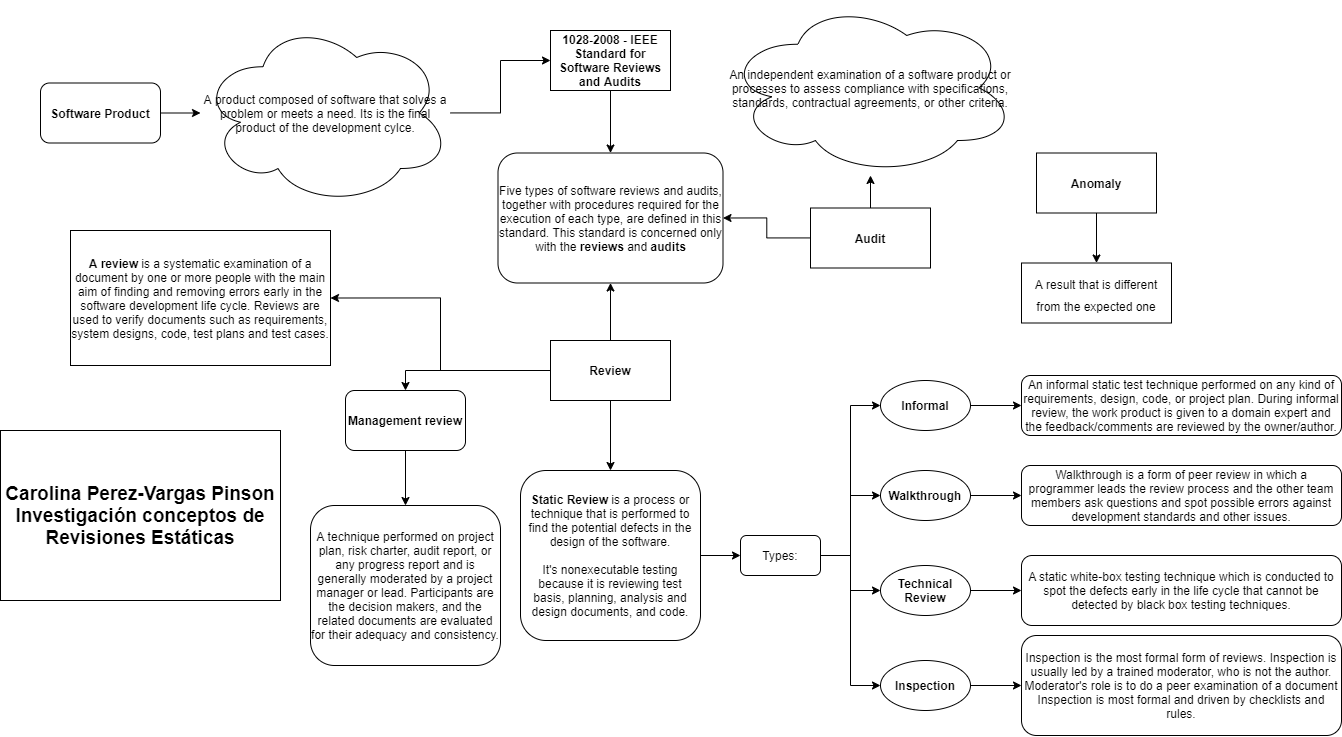

The diagram above was exported from draw.io. Its source (the exported page's mxGraphModel, read from the mxfile embedded in the PNG):
<mxGraphModel dx="2333" dy="701" grid="1" gridSize="10" guides="1" tooltips="1" connect="1" arrows="1" fold="1" page="1" pageScale="1" pageWidth="850" pageHeight="1100" math="0" shadow="0">
  <root>
    <mxCell id="0" />
    <mxCell id="1" parent="0" />
    <mxCell id="rYJeLVC-GxUI200B-7fW-9" value="An independent examination of a software product or processes to assess compliance with specifications, standards, contractual agreements, or other criteria." style="ellipse;shape=cloud;whiteSpace=wrap;html=1;" vertex="1" parent="1">
      <mxGeometry x="355" y="10" width="290" height="175" as="geometry" />
    </mxCell>
    <mxCell id="rYJeLVC-GxUI200B-7fW-13" value="" style="edgeStyle=orthogonalEdgeStyle;rounded=0;orthogonalLoop=1;jettySize=auto;html=1;entryX=0;entryY=0.5;entryDx=0;entryDy=0;" edge="1" parent="1" source="rYJeLVC-GxUI200B-7fW-10" target="rYJeLVC-GxUI200B-7fW-47">
      <mxGeometry relative="1" as="geometry">
        <mxPoint x="130" y="305" as="targetPoint" />
      </mxGeometry>
    </mxCell>
    <mxCell id="rYJeLVC-GxUI200B-7fW-10" value="A product composed of software that solves a problem or meets a need. Its is the final product of the development cylce." style="ellipse;shape=cloud;whiteSpace=wrap;html=1;" vertex="1" parent="1">
      <mxGeometry x="-170" y="30" width="250" height="185" as="geometry" />
    </mxCell>
    <mxCell id="rYJeLVC-GxUI200B-7fW-65" style="edgeStyle=orthogonalEdgeStyle;rounded=0;orthogonalLoop=1;jettySize=auto;html=1;entryX=0.5;entryY=0;entryDx=0;entryDy=0;fontSize=12;" edge="1" parent="1" source="rYJeLVC-GxUI200B-7fW-12" target="rYJeLVC-GxUI200B-7fW-57">
      <mxGeometry relative="1" as="geometry" />
    </mxCell>
    <mxCell id="rYJeLVC-GxUI200B-7fW-12" value="Anomaly" style="rounded=0;whiteSpace=wrap;html=1;fontStyle=1" vertex="1" parent="1">
      <mxGeometry x="666" y="162.5" width="120" height="60" as="geometry" />
    </mxCell>
    <mxCell id="rYJeLVC-GxUI200B-7fW-18" style="edgeStyle=orthogonalEdgeStyle;rounded=0;orthogonalLoop=1;jettySize=auto;html=1;entryX=0.5;entryY=0;entryDx=0;entryDy=0;" edge="1" parent="1" source="rYJeLVC-GxUI200B-7fW-14" target="rYJeLVC-GxUI200B-7fW-39">
      <mxGeometry relative="1" as="geometry" />
    </mxCell>
    <mxCell id="rYJeLVC-GxUI200B-7fW-42" style="edgeStyle=orthogonalEdgeStyle;rounded=0;orthogonalLoop=1;jettySize=auto;html=1;entryX=1;entryY=0.5;entryDx=0;entryDy=0;" edge="1" parent="1" source="rYJeLVC-GxUI200B-7fW-14" target="rYJeLVC-GxUI200B-7fW-59">
      <mxGeometry relative="1" as="geometry">
        <mxPoint x="-20" y="277.5" as="targetPoint" />
      </mxGeometry>
    </mxCell>
    <mxCell id="rYJeLVC-GxUI200B-7fW-46" style="edgeStyle=orthogonalEdgeStyle;rounded=0;orthogonalLoop=1;jettySize=auto;html=1;entryX=0.5;entryY=0;entryDx=0;entryDy=0;" edge="1" parent="1" source="rYJeLVC-GxUI200B-7fW-14" target="rYJeLVC-GxUI200B-7fW-44">
      <mxGeometry relative="1" as="geometry" />
    </mxCell>
    <mxCell id="rYJeLVC-GxUI200B-7fW-53" style="edgeStyle=orthogonalEdgeStyle;rounded=0;orthogonalLoop=1;jettySize=auto;html=1;entryX=0.5;entryY=1;entryDx=0;entryDy=0;fontSize=19;" edge="1" parent="1" source="rYJeLVC-GxUI200B-7fW-14" target="rYJeLVC-GxUI200B-7fW-48">
      <mxGeometry relative="1" as="geometry" />
    </mxCell>
    <mxCell id="rYJeLVC-GxUI200B-7fW-14" value="Review" style="rounded=0;whiteSpace=wrap;html=1;fontStyle=1" vertex="1" parent="1">
      <mxGeometry x="180" y="350" width="120" height="60" as="geometry" />
    </mxCell>
    <mxCell id="rYJeLVC-GxUI200B-7fW-35" style="edgeStyle=orthogonalEdgeStyle;rounded=0;orthogonalLoop=1;jettySize=auto;html=1;entryX=0;entryY=0.5;entryDx=0;entryDy=0;" edge="1" parent="1" source="rYJeLVC-GxUI200B-7fW-17" target="rYJeLVC-GxUI200B-7fW-19">
      <mxGeometry relative="1" as="geometry" />
    </mxCell>
    <mxCell id="rYJeLVC-GxUI200B-7fW-36" style="edgeStyle=orthogonalEdgeStyle;rounded=0;orthogonalLoop=1;jettySize=auto;html=1;entryX=0;entryY=0.5;entryDx=0;entryDy=0;" edge="1" parent="1" source="rYJeLVC-GxUI200B-7fW-17" target="rYJeLVC-GxUI200B-7fW-20">
      <mxGeometry relative="1" as="geometry" />
    </mxCell>
    <mxCell id="rYJeLVC-GxUI200B-7fW-37" style="edgeStyle=orthogonalEdgeStyle;rounded=0;orthogonalLoop=1;jettySize=auto;html=1;entryX=0;entryY=0.5;entryDx=0;entryDy=0;" edge="1" parent="1" source="rYJeLVC-GxUI200B-7fW-17" target="rYJeLVC-GxUI200B-7fW-21">
      <mxGeometry relative="1" as="geometry" />
    </mxCell>
    <mxCell id="rYJeLVC-GxUI200B-7fW-38" style="edgeStyle=orthogonalEdgeStyle;rounded=0;orthogonalLoop=1;jettySize=auto;html=1;entryX=0;entryY=0.5;entryDx=0;entryDy=0;" edge="1" parent="1" source="rYJeLVC-GxUI200B-7fW-17" target="rYJeLVC-GxUI200B-7fW-22">
      <mxGeometry relative="1" as="geometry" />
    </mxCell>
    <mxCell id="rYJeLVC-GxUI200B-7fW-17" value="Types:" style="rounded=1;whiteSpace=wrap;html=1;" vertex="1" parent="1">
      <mxGeometry x="370" y="545" width="80" height="40" as="geometry" />
    </mxCell>
    <mxCell id="rYJeLVC-GxUI200B-7fW-63" style="edgeStyle=orthogonalEdgeStyle;rounded=0;orthogonalLoop=1;jettySize=auto;html=1;fontSize=12;" edge="1" parent="1" source="rYJeLVC-GxUI200B-7fW-19" target="rYJeLVC-GxUI200B-7fW-60">
      <mxGeometry relative="1" as="geometry" />
    </mxCell>
    <mxCell id="rYJeLVC-GxUI200B-7fW-19" value="Informal" style="ellipse;whiteSpace=wrap;html=1;fontStyle=1" vertex="1" parent="1">
      <mxGeometry x="510" y="390" width="90" height="50" as="geometry" />
    </mxCell>
    <mxCell id="rYJeLVC-GxUI200B-7fW-32" style="edgeStyle=orthogonalEdgeStyle;rounded=0;orthogonalLoop=1;jettySize=auto;html=1;entryX=0;entryY=0.5;entryDx=0;entryDy=0;" edge="1" parent="1" source="rYJeLVC-GxUI200B-7fW-20" target="rYJeLVC-GxUI200B-7fW-31">
      <mxGeometry relative="1" as="geometry" />
    </mxCell>
    <mxCell id="rYJeLVC-GxUI200B-7fW-20" value="Walkthrough" style="ellipse;whiteSpace=wrap;html=1;fontStyle=1" vertex="1" parent="1">
      <mxGeometry x="510" y="480" width="90" height="50" as="geometry" />
    </mxCell>
    <mxCell id="rYJeLVC-GxUI200B-7fW-28" value="" style="edgeStyle=orthogonalEdgeStyle;rounded=0;orthogonalLoop=1;jettySize=auto;html=1;" edge="1" parent="1" source="rYJeLVC-GxUI200B-7fW-21" target="rYJeLVC-GxUI200B-7fW-26">
      <mxGeometry relative="1" as="geometry" />
    </mxCell>
    <mxCell id="rYJeLVC-GxUI200B-7fW-21" value="Technical Review" style="ellipse;whiteSpace=wrap;html=1;fontStyle=1" vertex="1" parent="1">
      <mxGeometry x="510" y="575" width="90" height="50" as="geometry" />
    </mxCell>
    <mxCell id="rYJeLVC-GxUI200B-7fW-30" style="edgeStyle=orthogonalEdgeStyle;rounded=0;orthogonalLoop=1;jettySize=auto;html=1;entryX=0;entryY=0.5;entryDx=0;entryDy=0;" edge="1" parent="1" source="rYJeLVC-GxUI200B-7fW-22" target="rYJeLVC-GxUI200B-7fW-29">
      <mxGeometry relative="1" as="geometry" />
    </mxCell>
    <mxCell id="rYJeLVC-GxUI200B-7fW-22" value="Inspection" style="ellipse;whiteSpace=wrap;html=1;fontStyle=1" vertex="1" parent="1">
      <mxGeometry x="510" y="670" width="90" height="50" as="geometry" />
    </mxCell>
    <mxCell id="rYJeLVC-GxUI200B-7fW-26" value="&lt;span&gt;A&amp;nbsp;static white-box testing technique which is conducted to spot the defects early in the life cycle that cannot be detected by black box testing techniques.&lt;/span&gt;" style="rounded=1;whiteSpace=wrap;html=1;" vertex="1" parent="1">
      <mxGeometry x="651" y="565" width="320" height="70" as="geometry" />
    </mxCell>
    <mxCell id="rYJeLVC-GxUI200B-7fW-29" value="&lt;span&gt;Inspection is the most formal form of reviews.&amp;nbsp;&lt;/span&gt;&lt;span&gt;Inspection is usually led by a trained moderator, who is not the author. Moderator's role is to do a peer examination of a document Inspection is most formal and driven by checklists and rules.&lt;/span&gt;" style="rounded=1;whiteSpace=wrap;html=1;" vertex="1" parent="1">
      <mxGeometry x="651" y="645" width="320" height="100" as="geometry" />
    </mxCell>
    <mxCell id="rYJeLVC-GxUI200B-7fW-31" value="&lt;span&gt;Walkthrough is a form of peer review in which a programmer leads the review process and the other team members ask questions and spot possible errors against development standards and other issues.&lt;/span&gt;" style="rounded=1;whiteSpace=wrap;html=1;" vertex="1" parent="1">
      <mxGeometry x="651" y="475" width="320" height="60" as="geometry" />
    </mxCell>
    <mxCell id="rYJeLVC-GxUI200B-7fW-34" style="edgeStyle=orthogonalEdgeStyle;rounded=0;orthogonalLoop=1;jettySize=auto;html=1;" edge="1" parent="1" source="rYJeLVC-GxUI200B-7fW-33" target="rYJeLVC-GxUI200B-7fW-10">
      <mxGeometry relative="1" as="geometry" />
    </mxCell>
    <mxCell id="rYJeLVC-GxUI200B-7fW-33" value="Software Product" style="rounded=1;whiteSpace=wrap;html=1;fontStyle=1" vertex="1" parent="1">
      <mxGeometry x="-330" y="92.5" width="120" height="60" as="geometry" />
    </mxCell>
    <mxCell id="rYJeLVC-GxUI200B-7fW-40" style="edgeStyle=orthogonalEdgeStyle;rounded=0;orthogonalLoop=1;jettySize=auto;html=1;entryX=0;entryY=0.5;entryDx=0;entryDy=0;" edge="1" parent="1" source="rYJeLVC-GxUI200B-7fW-39" target="rYJeLVC-GxUI200B-7fW-17">
      <mxGeometry relative="1" as="geometry" />
    </mxCell>
    <mxCell id="rYJeLVC-GxUI200B-7fW-39" value="&lt;b&gt;Static Review &lt;/b&gt;is a process or technique that is performed to find the potential defects in the design of the software.&lt;br&gt;&lt;br&gt;It's nonexecutable testing because it is reviewing test basis, planning, analysis and design documents, and code." style="rounded=1;whiteSpace=wrap;html=1;" vertex="1" parent="1">
      <mxGeometry x="150" y="480" width="180" height="170" as="geometry" />
    </mxCell>
    <mxCell id="rYJeLVC-GxUI200B-7fW-43" value="A technique performed on project plan, risk charter, audit report, or any progress report and is generally moderated by a project manager or lead. Participants are the decision makers, and the related documents are evaluated for their adequacy and consistency." style="rounded=1;whiteSpace=wrap;html=1;" vertex="1" parent="1">
      <mxGeometry x="-60" y="515" width="190" height="160" as="geometry" />
    </mxCell>
    <mxCell id="rYJeLVC-GxUI200B-7fW-45" value="" style="edgeStyle=orthogonalEdgeStyle;rounded=0;orthogonalLoop=1;jettySize=auto;html=1;" edge="1" parent="1" source="rYJeLVC-GxUI200B-7fW-44" target="rYJeLVC-GxUI200B-7fW-43">
      <mxGeometry relative="1" as="geometry" />
    </mxCell>
    <mxCell id="rYJeLVC-GxUI200B-7fW-44" value="Management review" style="rounded=1;whiteSpace=wrap;html=1;fontStyle=1" vertex="1" parent="1">
      <mxGeometry x="-25" y="400" width="120" height="60" as="geometry" />
    </mxCell>
    <mxCell id="rYJeLVC-GxUI200B-7fW-49" style="edgeStyle=orthogonalEdgeStyle;rounded=0;orthogonalLoop=1;jettySize=auto;html=1;" edge="1" parent="1" source="rYJeLVC-GxUI200B-7fW-47" target="rYJeLVC-GxUI200B-7fW-48">
      <mxGeometry relative="1" as="geometry" />
    </mxCell>
    <mxCell id="rYJeLVC-GxUI200B-7fW-47" value="1028-2008 - IEEE Standard for Software Reviews and Audits" style="rounded=0;whiteSpace=wrap;html=1;fontStyle=1" vertex="1" parent="1">
      <mxGeometry x="180" y="40" width="120" height="60" as="geometry" />
    </mxCell>
    <mxCell id="rYJeLVC-GxUI200B-7fW-48" value="Five types of software reviews and audits, together with procedures required for the execution of each type, are defined in this standard. This standard is concerned only with the &lt;b&gt;reviews &lt;/b&gt;and &lt;b&gt;audits&lt;/b&gt;" style="rounded=1;whiteSpace=wrap;html=1;" vertex="1" parent="1">
      <mxGeometry x="127.5" y="162.5" width="225" height="130" as="geometry" />
    </mxCell>
    <mxCell id="rYJeLVC-GxUI200B-7fW-50" value="Carolina Perez-Vargas Pinson&lt;br style=&quot;font-size: 19px;&quot;&gt;Investigación conceptos de Revisiones Estáticas" style="rounded=0;whiteSpace=wrap;html=1;fontSize=19;fontStyle=1" vertex="1" parent="1">
      <mxGeometry x="-370" y="440" width="280" height="170" as="geometry" />
    </mxCell>
    <mxCell id="rYJeLVC-GxUI200B-7fW-52" style="edgeStyle=orthogonalEdgeStyle;rounded=0;orthogonalLoop=1;jettySize=auto;html=1;entryX=1;entryY=0.5;entryDx=0;entryDy=0;fontSize=19;" edge="1" parent="1" source="rYJeLVC-GxUI200B-7fW-51" target="rYJeLVC-GxUI200B-7fW-48">
      <mxGeometry relative="1" as="geometry" />
    </mxCell>
    <mxCell id="rYJeLVC-GxUI200B-7fW-54" style="edgeStyle=orthogonalEdgeStyle;rounded=0;orthogonalLoop=1;jettySize=auto;html=1;fontSize=19;" edge="1" parent="1" source="rYJeLVC-GxUI200B-7fW-51" target="rYJeLVC-GxUI200B-7fW-9">
      <mxGeometry relative="1" as="geometry" />
    </mxCell>
    <mxCell id="rYJeLVC-GxUI200B-7fW-51" value="Audit" style="rounded=0;whiteSpace=wrap;html=1;fontStyle=1" vertex="1" parent="1">
      <mxGeometry x="440" y="217.5" width="120" height="60" as="geometry" />
    </mxCell>
    <mxCell id="rYJeLVC-GxUI200B-7fW-57" value="&lt;span style=&quot;font-size: 12px&quot;&gt;A result that is different from the expected one&lt;/span&gt;" style="rounded=0;whiteSpace=wrap;html=1;fontSize=19;" vertex="1" parent="1">
      <mxGeometry x="651" y="272.5" width="150" height="60" as="geometry" />
    </mxCell>
    <mxCell id="rYJeLVC-GxUI200B-7fW-59" value="&lt;b style=&quot;font-size: 12px;&quot;&gt;A review &lt;/b&gt;is a systematic examination of a document by one or more people with the main aim of finding and removing errors early in the software development life cycle. Reviews are used to verify documents such as requirements, system designs, code, test plans and test cases." style="rounded=0;whiteSpace=wrap;html=1;fontSize=12;" vertex="1" parent="1">
      <mxGeometry x="-300" y="240" width="260" height="135" as="geometry" />
    </mxCell>
    <mxCell id="rYJeLVC-GxUI200B-7fW-60" value="An informal static test technique performed on any kind of requirements, design, code, or project plan. During informal review, the work product is given to a domain expert and the feedback/comments are reviewed by the owner/author." style="rounded=1;whiteSpace=wrap;html=1;fontSize=12;" vertex="1" parent="1">
      <mxGeometry x="651" y="385" width="320" height="60" as="geometry" />
    </mxCell>
  </root>
</mxGraphModel>